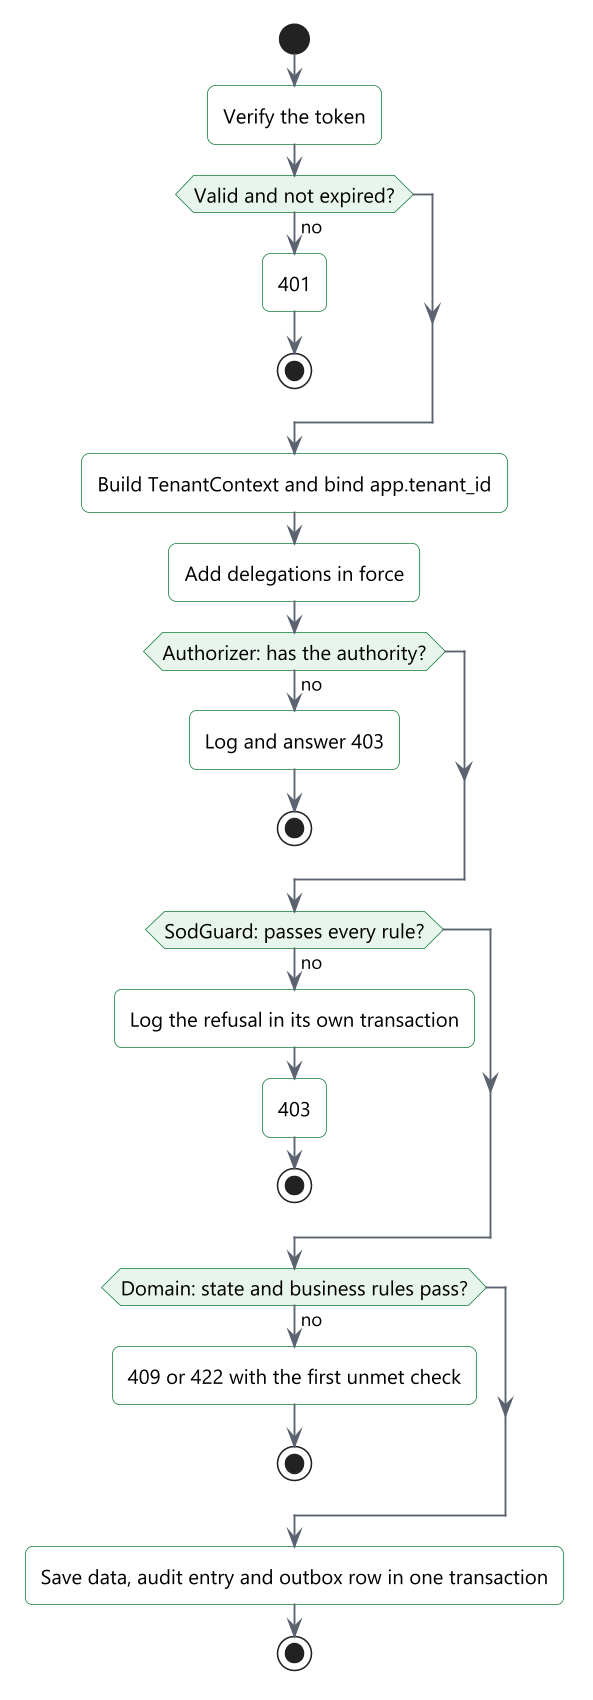

The diagram above was rendered by PlantUML. Its source (embedded in the PNG):
@startuml
!include include/common.puml
' title.th: ลำดับการตรวจของทุกคำสั่ง
' title.en: The checks on every command
' desc.th: ทุกคำสั่งบนเซิร์ฟเวอร์ผ่านการตรวจตามลำดับ ได้แก่ โทเค็น tenant สิทธิ์ การแยกหน้าที่ กฎธุรกิจ แล้วจึงบันทึก การปฏิเสธจากการแยกหน้าที่เขียนบันทึกในธุรกรรมแยก
' desc.en: Every command on the server passes the checks in order: token, tenant, authority, separation of duties and business rules, before it saves. A separation-of-duties refusal writes its log in its own transaction.
start
:$t("ตรวจโทเค็น", "Verify the token");
if ($t("ถูกต้องและไม่หมดอายุ?", "Valid and not expired?")) then ($t("ไม่", "no"))
  :401;
  stop
endif
:$t("สร้าง TenantContext และผูก app.tenant_id", "Build TenantContext and bind app.tenant_id");
:$t("รวมการมอบอำนาจที่มีผลอยู่", "Add delegations in force");
if ($t("Authorizer: มีสิทธิ์?", "Authorizer: has the authority?")) then ($t("ไม่", "no"))
  :$t("บันทึกและตอบ 403", "Log and answer 403");
  stop
endif
if ($t("SodGuard: ผ่านทุกกฎ?", "SodGuard: passes every rule?")) then ($t("ไม่", "no"))
  :$t("บันทึกการปฏิเสธในธุรกรรมแยก", "Log the refusal in its own transaction");
  :403;
  stop
endif
if ($t("โดเมน: สถานะและกฎธุรกิจผ่าน?", "Domain: state and business rules pass?")) then ($t("ไม่", "no"))
  :$t("409 หรือ 422 พร้อมเงื่อนไขแรกที่ไม่ผ่าน", "409 or 422 with the first unmet check");
  stop
endif
:$t("บันทึกข้อมูล Audit และ outbox ในธุรกรรมเดียว", "Save data, audit entry and outbox row in one transaction");
stop
@enduml